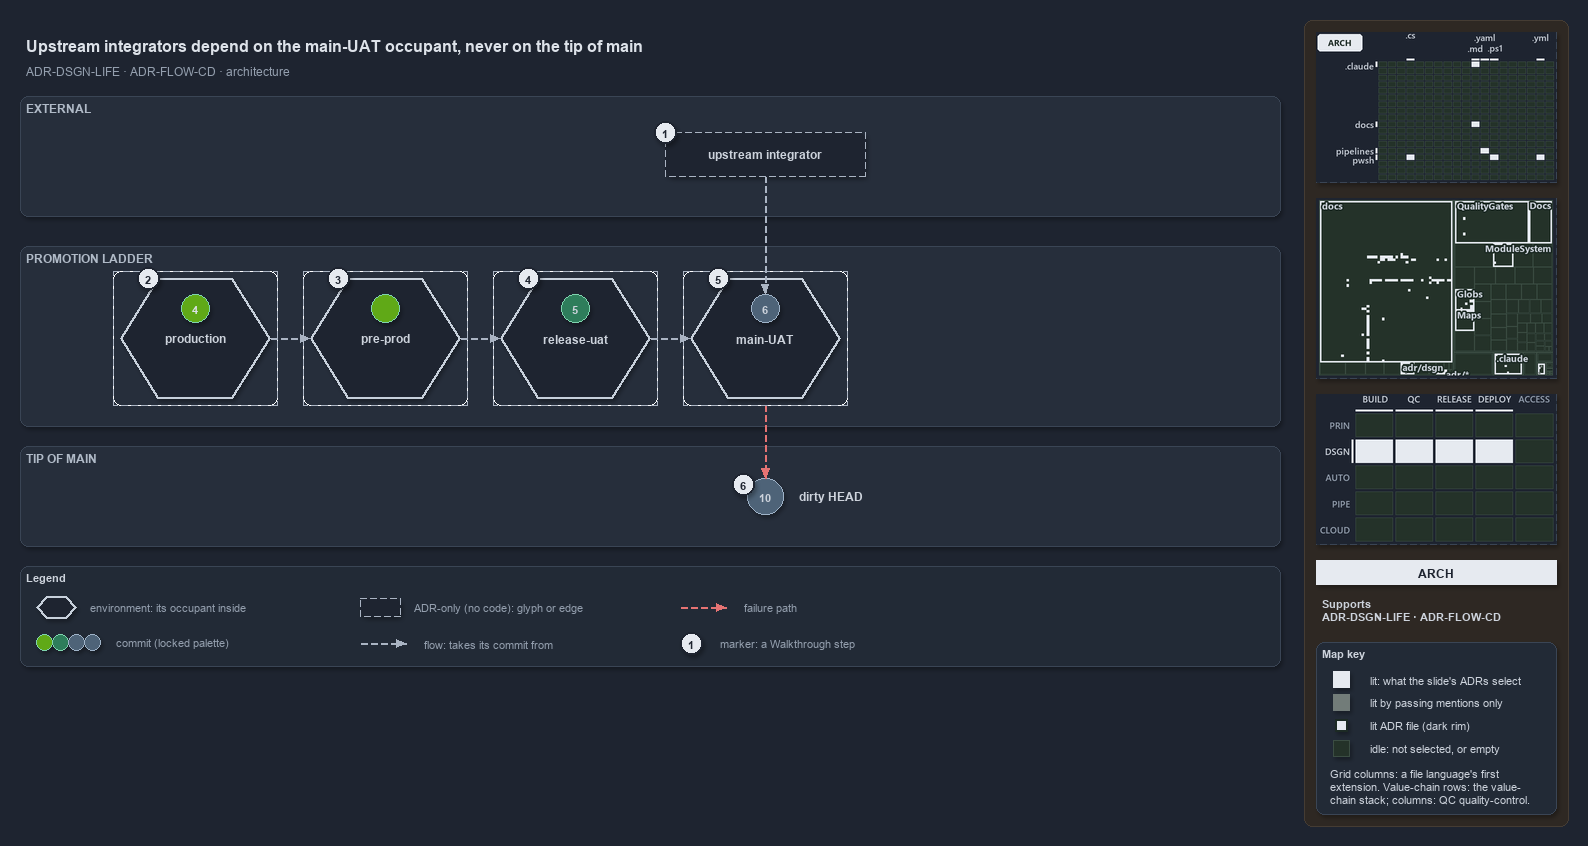

The diagram above was exported from draw.io. Its source (the exported page's mxGraphModel, read from the mxfile embedded in the PNG):
<mxGraphModel dx="1024" dy="768" grid="0" gridSize="10" guides="1" tooltips="1" connect="1" arrows="1" fold="1" page="1" pageScale="1" pageWidth="1572" pageHeight="670" background="#1E2430" math="0" shadow="1">
  <root>
    <mxCell id="0" />
    <mxCell id="1" parent="0" />
    <mxCell id="sidebar-bg" value="" style="rounded=1;arcSize=2;html=1;fillColor=#2E2823;strokeColor=#453C33;shadow=0;" vertex="1" parent="1">
      <mxGeometry x="1304" y="4" width="264" height="806" as="geometry" />
    </mxCell>
    <mxCell id="title" value="Upstream integrators depend on the main-UAT occupant, never on the tip of main" style="text;html=1;align=left;verticalAlign=middle;fontSize=16;fontStyle=1;fontColor=#DDE2E9;" vertex="1" parent="1">
      <mxGeometry x="20" y="14" width="1260" height="30" as="geometry" />
    </mxCell>
    <mxCell id="subtitle" value="ADR-DSGN-LIFE &amp;#183; ADR-FLOW-CD &amp;#183; architecture" style="text;html=1;align=left;verticalAlign=middle;fontSize=12;fontColor=#949FAE;" vertex="1" parent="1">
      <mxGeometry x="20" y="44" width="1240" height="20" as="geometry" />
    </mxCell>
    <mxCell id="band-external" value="EXTERNAL" style="rounded=1;html=1;arcSize=3;fillColor=#262E3B;strokeColor=#3A4555;verticalAlign=top;align=left;spacingLeft=8;fontStyle=1;fontSize=12;fontColor=#B0BAC7;" vertex="1" parent="1">
      <mxGeometry x="20" y="80" width="1260" height="120" as="geometry" />
    </mxCell>
    <mxCell id="band-ladder" value="PROMOTION LADDER" style="rounded=1;html=1;arcSize=3;fillColor=#262E3B;strokeColor=#3A4555;verticalAlign=top;align=left;spacingLeft=8;fontStyle=1;fontSize=12;fontColor=#B0BAC7;" vertex="1" parent="1">
      <mxGeometry x="20" y="230" width="1260" height="180" as="geometry" />
    </mxCell>
    <mxCell id="band-tip" value="TIP OF MAIN" style="rounded=1;html=1;arcSize=3;fillColor=#262E3B;strokeColor=#3A4555;verticalAlign=top;align=left;spacingLeft=8;fontStyle=1;fontSize=12;fontColor=#B0BAC7;" vertex="1" parent="1">
      <mxGeometry x="20" y="430" width="1260" height="100" as="geometry" />
    </mxCell>
    <mxCell id="env-production-frame" value="" style="rounded=1;arcSize=6;html=1;fillColor=none;strokeColor=#AAB4C3;dashed=1;" vertex="1" parent="1">
      <mxGeometry x="113" y="255" width="164" height="134" as="geometry" />
    </mxCell>
    <mxCell id="env-production" value="&lt;b&gt;production&lt;/b&gt;" style="shape=hexagon;perimeter=hexagonPerimeter2;whiteSpace=wrap;html=1;fillColor=#1E2430;strokeColor=#C7D0DB;strokeWidth=2;fontColor=#CDD3DC;fontSize=12;dashed=1;" vertex="1" parent="1">
      <mxGeometry x="120" y="262" width="150" height="120" as="geometry" />
    </mxCell>
    <mxCell id="commit-4" value="4" style="ellipse;html=1;fillColor=#60a917;strokeColor=#7FD3AE;strokeWidth=1.5;fontStyle=1;fontSize=11;fontColor=#DDE2E9;" vertex="1" parent="1">
      <mxGeometry x="181" y="278" width="28" height="28" as="geometry" />
    </mxCell>
    <mxCell id="env-preprod-frame" value="" style="rounded=1;arcSize=6;html=1;fillColor=none;strokeColor=#AAB4C3;dashed=1;" vertex="1" parent="1">
      <mxGeometry x="303" y="255" width="164" height="134" as="geometry" />
    </mxCell>
    <mxCell id="env-preprod" value="&lt;b&gt;pre-prod&lt;/b&gt;" style="shape=hexagon;perimeter=hexagonPerimeter2;whiteSpace=wrap;html=1;fillColor=#1E2430;strokeColor=#C7D0DB;strokeWidth=2;fontColor=#CDD3DC;fontSize=12;dashed=1;" vertex="1" parent="1">
      <mxGeometry x="310" y="262" width="150" height="120" as="geometry" />
    </mxCell>
    <mxCell id="commit-preprod" value="" style="ellipse;html=1;fillColor=#60a917;strokeColor=#7FD3AE;strokeWidth=1.5;fontStyle=1;fontSize=11;fontColor=#DDE2E9;" vertex="1" parent="1">
      <mxGeometry x="371" y="278" width="28" height="28" as="geometry" />
    </mxCell>
    <mxCell id="env-releaseuat-frame" value="" style="rounded=1;arcSize=6;html=1;fillColor=none;strokeColor=#AAB4C3;dashed=1;" vertex="1" parent="1">
      <mxGeometry x="493" y="255" width="164" height="134" as="geometry" />
    </mxCell>
    <mxCell id="env-releaseuat" value="&lt;b&gt;release-uat&lt;/b&gt;" style="shape=hexagon;perimeter=hexagonPerimeter2;whiteSpace=wrap;html=1;fillColor=#1E2430;strokeColor=#C7D0DB;strokeWidth=2;fontColor=#CDD3DC;fontSize=12;dashed=1;" vertex="1" parent="1">
      <mxGeometry x="500" y="262" width="150" height="120" as="geometry" />
    </mxCell>
    <mxCell id="commit-5" value="5" style="ellipse;html=1;fillColor=#2E7D5B;strokeColor=#7FD3AE;strokeWidth=1.5;fontStyle=1;fontSize=11;fontColor=#CDD3DC;" vertex="1" parent="1">
      <mxGeometry x="561" y="278" width="28" height="28" as="geometry" />
    </mxCell>
    <mxCell id="env-mainuat-frame" value="" style="rounded=1;arcSize=6;html=1;fillColor=none;strokeColor=#AAB4C3;dashed=1;" vertex="1" parent="1">
      <mxGeometry x="683" y="255" width="164" height="134" as="geometry" />
    </mxCell>
    <mxCell id="env-mainuat" value="&lt;b&gt;main-UAT&lt;/b&gt;" style="shape=hexagon;perimeter=hexagonPerimeter2;whiteSpace=wrap;html=1;fillColor=#1E2430;strokeColor=#C7D0DB;strokeWidth=2;fontColor=#CDD3DC;fontSize=12;dashed=1;" vertex="1" parent="1">
      <mxGeometry x="690" y="262" width="150" height="120" as="geometry" />
    </mxCell>
    <mxCell id="commit-6" value="6" style="ellipse;html=1;fillColor=#4E6378;strokeColor=#9FB3C8;strokeWidth=1.5;fontStyle=1;fontSize=11;fontColor=#CDD3DC;" vertex="1" parent="1">
      <mxGeometry x="751" y="278" width="28" height="28" as="geometry" />
    </mxCell>
    <mxCell id="port-env-production-right" value="" style="text;html=1;strokeColor=none;fillColor=none;" vertex="1" parent="1">
      <mxGeometry x="270" y="322" width="1" height="1" as="geometry" />
    </mxCell>
    <mxCell id="port-env-preprod-left" value="" style="text;html=1;strokeColor=none;fillColor=none;" vertex="1" parent="1">
      <mxGeometry x="310" y="322" width="1" height="1" as="geometry" />
    </mxCell>
    <mxCell id="edge-env-production-env-preprod" value="" style="edgeStyle=orthogonalEdgeStyle;rounded=1;html=1;fontSize=10;endArrow=block;strokeColor=#AAB4C3;dashed=1;fontColor=#CDD3DC;shadow=0;" edge="1" parent="1" source="port-env-production-right" target="port-env-preprod-left">
      <mxGeometry relative="1" as="geometry" />
    </mxCell>
    <mxCell id="port-env-preprod-right" value="" style="text;html=1;strokeColor=none;fillColor=none;" vertex="1" parent="1">
      <mxGeometry x="460" y="322" width="1" height="1" as="geometry" />
    </mxCell>
    <mxCell id="port-env-releaseuat-left" value="" style="text;html=1;strokeColor=none;fillColor=none;" vertex="1" parent="1">
      <mxGeometry x="500" y="322" width="1" height="1" as="geometry" />
    </mxCell>
    <mxCell id="edge-env-preprod-env-releaseuat" value="" style="edgeStyle=orthogonalEdgeStyle;rounded=1;html=1;fontSize=10;endArrow=block;strokeColor=#AAB4C3;dashed=1;fontColor=#CDD3DC;shadow=0;" edge="1" parent="1" source="port-env-preprod-right" target="port-env-releaseuat-left">
      <mxGeometry relative="1" as="geometry" />
    </mxCell>
    <mxCell id="port-env-releaseuat-right" value="" style="text;html=1;strokeColor=none;fillColor=none;" vertex="1" parent="1">
      <mxGeometry x="650" y="322" width="1" height="1" as="geometry" />
    </mxCell>
    <mxCell id="port-env-mainuat-left" value="" style="text;html=1;strokeColor=none;fillColor=none;" vertex="1" parent="1">
      <mxGeometry x="690" y="322" width="1" height="1" as="geometry" />
    </mxCell>
    <mxCell id="edge-env-releaseuat-env-mainuat" value="" style="edgeStyle=orthogonalEdgeStyle;rounded=1;html=1;fontSize=10;endArrow=block;strokeColor=#AAB4C3;dashed=1;fontColor=#CDD3DC;shadow=0;" edge="1" parent="1" source="port-env-releaseuat-right" target="port-env-mainuat-left">
      <mxGeometry relative="1" as="geometry" />
    </mxCell>
    <mxCell id="integrator" value="&lt;b&gt;upstream integrator&lt;/b&gt;" style="rounded=1;whiteSpace=wrap;html=1;arcSize=20;fillColor=#1E2430;strokeColor=#AAB4C3;dashed=1;fontSize=12;" vertex="1" parent="1">
      <mxGeometry x="665" y="116" width="200" height="44" as="geometry" />
    </mxCell>
    <mxCell id="port-integrator-bottom" value="" style="text;html=1;strokeColor=none;fillColor=none;" vertex="1" parent="1">
      <mxGeometry x="765" y="160" width="1" height="1" as="geometry" />
    </mxCell>
    <mxCell id="edge-integrator-occupant" value="" style="edgeStyle=orthogonalEdgeStyle;rounded=1;html=1;fontSize=10;endArrow=block;strokeColor=#AAB4C3;dashed=1;fontColor=#CDD3DC;shadow=0;" edge="1" parent="1" source="port-integrator-bottom" target="commit-6">
      <mxGeometry relative="1" as="geometry" />
    </mxCell>
    <mxCell id="commit-10" value="10" style="ellipse;html=1;fillColor=#4E6378;strokeColor=#9FB3C8;strokeWidth=1.5;fontStyle=1;fontSize=11;fontColor=#CDD3DC;" vertex="1" parent="1">
      <mxGeometry x="747" y="462" width="36" height="36" as="geometry" />
    </mxCell>
    <mxCell id="commit-10-name" value="dirty HEAD" style="text;html=1;align=left;verticalAlign=middle;fontSize=12;fontStyle=1;fontColor=#CDD3DC;" vertex="1" parent="1">
      <mxGeometry x="793" y="470" width="120" height="20" as="geometry" />
    </mxCell>
    <mxCell id="port-mainuat-bottom" value="" style="text;html=1;strokeColor=none;fillColor=none;" vertex="1" parent="1">
      <mxGeometry x="765" y="389" width="1" height="1" as="geometry" />
    </mxCell>
    <mxCell id="edge-mainuat-head" value="" style="edgeStyle=orthogonalEdgeStyle;rounded=1;html=1;fontSize=10;endArrow=block;strokeColor=#E57373;dashed=1;fontColor=#CDD3DC;shadow=0;" edge="1" parent="1" source="port-mainuat-bottom" target="commit-10">
      <mxGeometry relative="1" as="geometry" />
    </mxCell>
    <mxCell id="mark-1" value="1" style="ellipse;html=1;fillColor=#E6EAF0;strokeColor=#1E2430;strokeWidth=2;fontColor=#1E2430;fontStyle=1;fontSize=11;" vertex="1" parent="1">
      <mxGeometry x="654" y="105" width="22" height="22" as="geometry" />
    </mxCell>
    <mxCell id="mark-2" value="2" style="ellipse;html=1;fillColor=#E6EAF0;strokeColor=#1E2430;strokeWidth=2;fontColor=#1E2430;fontStyle=1;fontSize=11;" vertex="1" parent="1">
      <mxGeometry x="137.125" y="251" width="22" height="22" as="geometry" />
    </mxCell>
    <mxCell id="mark-3" value="3" style="ellipse;html=1;fillColor=#E6EAF0;strokeColor=#1E2430;strokeWidth=2;fontColor=#1E2430;fontStyle=1;fontSize=11;" vertex="1" parent="1">
      <mxGeometry x="327.125" y="251" width="22" height="22" as="geometry" />
    </mxCell>
    <mxCell id="mark-4" value="4" style="ellipse;html=1;fillColor=#E6EAF0;strokeColor=#1E2430;strokeWidth=2;fontColor=#1E2430;fontStyle=1;fontSize=11;" vertex="1" parent="1">
      <mxGeometry x="517.125" y="251" width="22" height="22" as="geometry" />
    </mxCell>
    <mxCell id="mark-5" value="5" style="ellipse;html=1;fillColor=#E6EAF0;strokeColor=#1E2430;strokeWidth=2;fontColor=#1E2430;fontStyle=1;fontSize=11;" vertex="1" parent="1">
      <mxGeometry x="707.125" y="251" width="22" height="22" as="geometry" />
    </mxCell>
    <mxCell id="mark-6" value="6" style="ellipse;html=1;fillColor=#E6EAF0;strokeColor=#1E2430;strokeWidth=2;fontColor=#1E2430;fontStyle=1;fontSize=11;" vertex="1" parent="1">
      <mxGeometry x="732" y="457" width="22" height="22" as="geometry" />
    </mxCell>
    <mxCell id="legend" value="&lt;b&gt;Legend&lt;/b&gt;" style="rounded=1;whiteSpace=wrap;html=1;arcSize=6;fillColor=#222A36;strokeColor=#3A4555;align=left;verticalAlign=top;spacing=8;fontSize=11;fontColor=#CDD3DC;" vertex="1" parent="1">
      <mxGeometry x="20" y="550" width="1260" height="100" as="geometry" />
    </mxCell>
    <mxCell id="legend-env" value="" style="shape=hexagon;perimeter=hexagonPerimeter2;whiteSpace=wrap;html=1;fillColor=#1E2430;strokeColor=#C7D0DB;strokeWidth=2;fontColor=#CDD3DC;fontSize=12;dashed=1;" vertex="1" parent="1">
      <mxGeometry x="36" y="580" width="40" height="22" as="geometry" />
    </mxCell>
    <mxCell id="legend-env-text" value="environment: its occupant inside" style="text;html=1;align=left;verticalAlign=middle;fontSize=11;fontColor=#949FAE;" vertex="1" parent="1">
      <mxGeometry x="84" y="581" width="220" height="20" as="geometry" />
    </mxCell>
    <mxCell id="legend-commit-0" value="" style="ellipse;html=1;fillColor=#60a917;strokeColor=#7FD3AE;strokeWidth=1.5;fontColor=#CDD3DC;" vertex="1" parent="1">
      <mxGeometry x="36" y="618" width="16" height="16" as="geometry" />
    </mxCell>
    <mxCell id="legend-commit-1" value="" style="ellipse;html=1;fillColor=#2E7D5B;strokeColor=#7FD3AE;strokeWidth=1.5;fontColor=#CDD3DC;" vertex="1" parent="1">
      <mxGeometry x="52" y="618" width="16" height="16" as="geometry" />
    </mxCell>
    <mxCell id="legend-commit-2" value="" style="ellipse;html=1;fillColor=#4E6378;strokeColor=#9FB3C8;strokeWidth=1.5;fontColor=#CDD3DC;" vertex="1" parent="1">
      <mxGeometry x="68" y="618" width="16" height="16" as="geometry" />
    </mxCell>
    <mxCell id="legend-commit-3" value="" style="ellipse;html=1;fillColor=#4E6378;strokeColor=#9FB3C8;strokeWidth=1.5;fontColor=#CDD3DC;" vertex="1" parent="1">
      <mxGeometry x="84" y="618" width="16" height="16" as="geometry" />
    </mxCell>
    <mxCell id="legend-commit-text" value="commit (locked palette)" style="text;html=1;align=left;verticalAlign=middle;fontSize=11;fontColor=#949FAE;" vertex="1" parent="1">
      <mxGeometry x="110" y="616" width="200" height="20" as="geometry" />
    </mxCell>
    <mxCell id="legend-adr" value="" style="rounded=1;whiteSpace=wrap;html=1;arcSize=20;fillColor=#1E2430;strokeColor=#AAB4C3;dashed=1;fontSize=12;" vertex="1" parent="1">
      <mxGeometry x="360" y="582" width="40" height="18" as="geometry" />
    </mxCell>
    <mxCell id="legend-adr-text" value="ADR-only (no code): glyph or edge" style="text;html=1;align=left;verticalAlign=middle;fontSize=11;fontColor=#949FAE;" vertex="1" parent="1">
      <mxGeometry x="408" y="581" width="220" height="20" as="geometry" />
    </mxCell>
    <mxCell id="legend-flow-a" value="" style="text;html=1;strokeColor=none;fillColor=none;" vertex="1" parent="1">
      <mxGeometry x="360" y="627" width="1" height="1" as="geometry" />
    </mxCell>
    <mxCell id="legend-flow-b" value="" style="text;html=1;strokeColor=none;fillColor=none;" vertex="1" parent="1">
      <mxGeometry x="406" y="627" width="1" height="1" as="geometry" />
    </mxCell>
    <mxCell id="legend-flow" value="" style="edgeStyle=orthogonalEdgeStyle;rounded=1;html=1;fontSize=10;endArrow=block;strokeColor=#AAB4C3;dashed=1;fontColor=#CDD3DC;shadow=0;" edge="1" parent="1" source="legend-flow-a" target="legend-flow-b">
      <mxGeometry relative="1" as="geometry" />
    </mxCell>
    <mxCell id="legend-flow-text" value="flow: takes its commit from" style="text;html=1;align=left;verticalAlign=middle;fontSize=11;fontColor=#949FAE;" vertex="1" parent="1">
      <mxGeometry x="418" y="617" width="220" height="20" as="geometry" />
    </mxCell>
    <mxCell id="legend-fail-a" value="" style="text;html=1;strokeColor=none;fillColor=none;" vertex="1" parent="1">
      <mxGeometry x="680" y="591" width="1" height="1" as="geometry" />
    </mxCell>
    <mxCell id="legend-fail-b" value="" style="text;html=1;strokeColor=none;fillColor=none;" vertex="1" parent="1">
      <mxGeometry x="726" y="591" width="1" height="1" as="geometry" />
    </mxCell>
    <mxCell id="legend-fail" value="" style="edgeStyle=orthogonalEdgeStyle;rounded=1;html=1;fontSize=10;endArrow=block;strokeColor=#E57373;dashed=1;fontColor=#CDD3DC;shadow=0;" edge="1" parent="1" source="legend-fail-a" target="legend-fail-b">
      <mxGeometry relative="1" as="geometry" />
    </mxCell>
    <mxCell id="legend-fail-text" value="failure path" style="text;html=1;align=left;verticalAlign=middle;fontSize=11;fontColor=#949FAE;" vertex="1" parent="1">
      <mxGeometry x="738" y="581" width="220" height="20" as="geometry" />
    </mxCell>
    <mxCell id="legend-mark" value="1" style="ellipse;html=1;fillColor=#E6EAF0;strokeColor=#1E2430;strokeWidth=2;fontColor=#1E2430;fontStyle=1;fontSize=11;" vertex="1" parent="1">
      <mxGeometry x="680" y="616" width="22" height="22" as="geometry" />
    </mxCell>
    <mxCell id="legend-mark-text" value="marker: a Walkthrough step" style="text;html=1;align=left;verticalAlign=middle;fontSize=11;fontColor=#949FAE;" vertex="1" parent="1">
      <mxGeometry x="714" y="617" width="200" height="20" as="geometry" />
    </mxCell>
    <mxCell id="minimap-grid" value="" style="shape=image;html=1;imageAspect=0;aspect=fixed;verticalLabelPosition=bottom;strokeColor=#3A4555;dashed=1;fillColor=#222A36;image=data:image/png,(base64 omitted: 11336 chars);" vertex="1" parent="1">
      <mxGeometry x="1316" y="16" width="240" height="150" as="geometry" />
    </mxCell>
    <mxCell id="minimap-tree" value="" style="shape=image;html=1;imageAspect=0;aspect=fixed;verticalLabelPosition=bottom;strokeColor=#3A4555;dashed=1;fillColor=#222A36;image=data:image/png,(base64 omitted: 23788 chars);" vertex="1" parent="1">
      <mxGeometry x="1316" y="182" width="240" height="180" as="geometry" />
    </mxCell>
    <mxCell id="minimap-chain" value="" style="shape=image;html=1;imageAspect=0;aspect=fixed;verticalLabelPosition=bottom;strokeColor=#3A4555;dashed=1;fillColor=#222A36;image=data:image/png,(base64 omitted: 13300 chars);" vertex="1" parent="1">
      <mxGeometry x="1316" y="378" width="240" height="150" as="geometry" />
    </mxCell>
    <mxCell id="lens-badge" value="ARCH" style="rounded=0;whiteSpace=wrap;html=1;align=center;verticalAlign=middle;fontSize=12;fontStyle=1;fontColor=#1E2430;fillColor=#E6EAF0;strokeColor=none;" vertex="1" parent="1">
      <mxGeometry x="1316" y="544" width="240" height="24" as="geometry" />
    </mxCell>
    <mxCell id="supports" value="&lt;b&gt;Supports&lt;/b&gt;&lt;br&gt;ADR-DSGN-LIFE &amp;#183; ADR-FLOW-CD" style="text;html=1;whiteSpace=wrap;align=left;verticalAlign=top;fontSize=11;fontColor=#CDD3DC;" vertex="1" parent="1">
      <mxGeometry x="1316" y="576" width="240" height="38" as="geometry" />
    </mxCell>
    <mxCell id="mapkey" value="&lt;b&gt;Map key&lt;/b&gt;" style="rounded=1;arcSize=6;whiteSpace=wrap;html=1;align=left;verticalAlign=top;fontSize=11;fontColor=#CDD3DC;fillColor=#222A36;strokeColor=#3A4555;spacingLeft=8;spacingTop=2;" vertex="1" parent="1">
      <mxGeometry x="1316" y="626" width="240" height="172" as="geometry" />
    </mxCell>
    <mxCell id="mapkey-lit" value="" style="rounded=0;html=1;fillColor=#E6EAF0;strokeColor=#E6EAF0;" vertex="1" parent="1">
      <mxGeometry x="1333.0" y="655.0" width="16" height="16" as="geometry" />
    </mxCell>
    <mxCell id="mapkey-lit-text" value="lit: what the slide's ADRs select" style="text;html=1;align=left;verticalAlign=middle;fontSize=11;fontColor=#CDD3DC;" vertex="1" parent="1">
      <mxGeometry x="1364" y="653" width="184" height="20" as="geometry" />
    </mxCell>
    <mxCell id="mapkey-touched" value="" style="rounded=0;html=1;fillColor=#727C79;strokeColor=#727C79;" vertex="1" parent="1">
      <mxGeometry x="1333.0" y="678.0" width="16" height="16" as="geometry" />
    </mxCell>
    <mxCell id="mapkey-touched-text" value="lit by passing mentions only" style="text;html=1;align=left;verticalAlign=middle;fontSize=11;fontColor=#CDD3DC;" vertex="1" parent="1">
      <mxGeometry x="1364" y="676" width="184" height="20" as="geometry" />
    </mxCell>
    <mxCell id="mapkey-adr" value="" style="rounded=0;html=1;fillColor=#E6EAF0;strokeColor=#1C2A24;strokeWidth=2;" vertex="1" parent="1">
      <mxGeometry x="1335.0" y="703.0" width="12" height="12" as="geometry" />
    </mxCell>
    <mxCell id="mapkey-adr-text" value="lit ADR file (dark rim)" style="text;html=1;align=left;verticalAlign=middle;fontSize=11;fontColor=#CDD3DC;" vertex="1" parent="1">
      <mxGeometry x="1364" y="699" width="184" height="20" as="geometry" />
    </mxCell>
    <mxCell id="mapkey-idle" value="" style="rounded=0;html=1;fillColor=#243229;strokeColor=#3B4D43;" vertex="1" parent="1">
      <mxGeometry x="1333.0" y="724.0" width="16" height="16" as="geometry" />
    </mxCell>
    <mxCell id="mapkey-idle-text" value="idle: not selected, or empty" style="text;html=1;align=left;verticalAlign=middle;fontSize=11;fontColor=#CDD3DC;" vertex="1" parent="1">
      <mxGeometry x="1364" y="722" width="184" height="20" as="geometry" />
    </mxCell>
    <mxCell id="mapkey-codes" value="Grid columns: a file language's first&lt;br&gt;extension. Value-chain rows: the value-&lt;br&gt;chain stack; columns: QC quality-control." style="text;html=1;align=left;verticalAlign=top;whiteSpace=wrap;fontSize=11;fontColor=#CDD3DC;" vertex="1" parent="1">
      <mxGeometry x="1324" y="746" width="224" height="46" as="geometry" />
    </mxCell>
  </root>
</mxGraphModel>